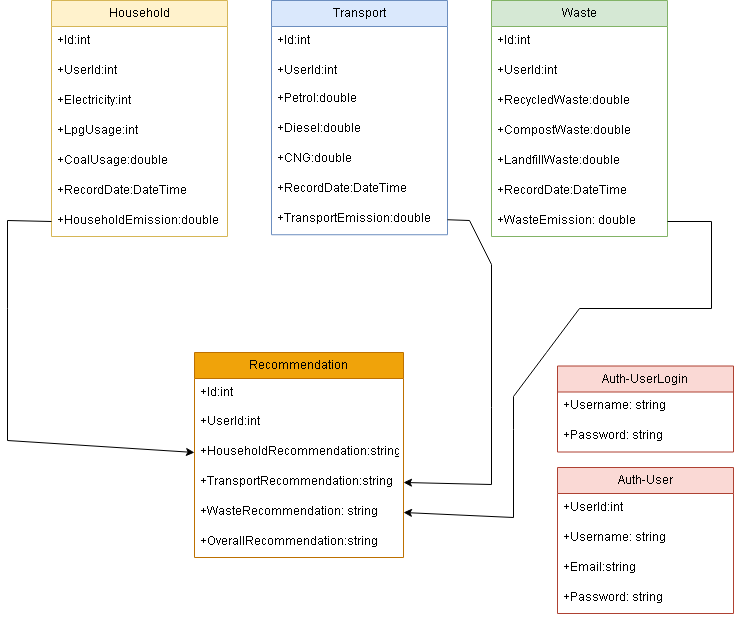

The diagram above was exported from draw.io. Its source (the exported page's mxGraphModel, read from the mxfile embedded in the PNG):
<mxGraphModel dx="1380" dy="725" grid="1" gridSize="11" guides="1" tooltips="1" connect="1" arrows="1" fold="1" page="1" pageScale="1" pageWidth="827" pageHeight="1169" math="0" shadow="0">
  <root>
    <mxCell id="WIyWlLk6GJQsqaUBKTNV-0" />
    <mxCell id="WIyWlLk6GJQsqaUBKTNV-1" parent="WIyWlLk6GJQsqaUBKTNV-0" />
    <mxCell id="Z5Sn76o5c74U0tyzu3L--1" value="Household" style="swimlane;fontStyle=0;childLayout=stackLayout;horizontal=1;startSize=26;fillColor=#fff2cc;horizontalStack=0;resizeParent=1;resizeParentMax=0;resizeLast=0;collapsible=1;marginBottom=0;whiteSpace=wrap;html=1;strokeColor=#d6b656;" parent="WIyWlLk6GJQsqaUBKTNV-1" vertex="1">
      <mxGeometry x="88" y="176" width="176" height="236" as="geometry" />
    </mxCell>
    <mxCell id="mCVPzGIWKrriwTPpZ17x-21" value="+Id:int" style="text;strokeColor=none;fillColor=none;align=left;verticalAlign=top;spacingLeft=4;spacingRight=4;overflow=hidden;rotatable=0;points=[[0,0.5],[1,0.5]];portConstraint=eastwest;whiteSpace=wrap;html=1;" vertex="1" parent="Z5Sn76o5c74U0tyzu3L--1">
      <mxGeometry y="26" width="176" height="30" as="geometry" />
    </mxCell>
    <mxCell id="mCVPzGIWKrriwTPpZ17x-22" value="+UserId:int" style="text;strokeColor=none;fillColor=none;align=left;verticalAlign=top;spacingLeft=4;spacingRight=4;overflow=hidden;rotatable=0;points=[[0,0.5],[1,0.5]];portConstraint=eastwest;whiteSpace=wrap;html=1;" vertex="1" parent="Z5Sn76o5c74U0tyzu3L--1">
      <mxGeometry y="56" width="176" height="30" as="geometry" />
    </mxCell>
    <mxCell id="Z5Sn76o5c74U0tyzu3L--2" value="+Electricity:int" style="text;strokeColor=none;fillColor=none;align=left;verticalAlign=top;spacingLeft=4;spacingRight=4;overflow=hidden;rotatable=0;points=[[0,0.5],[1,0.5]];portConstraint=eastwest;whiteSpace=wrap;html=1;" parent="Z5Sn76o5c74U0tyzu3L--1" vertex="1">
      <mxGeometry y="86" width="176" height="30" as="geometry" />
    </mxCell>
    <mxCell id="Z5Sn76o5c74U0tyzu3L--3" value="+LpgUsage:int" style="text;strokeColor=none;fillColor=none;align=left;verticalAlign=top;spacingLeft=4;spacingRight=4;overflow=hidden;rotatable=0;points=[[0,0.5],[1,0.5]];portConstraint=eastwest;whiteSpace=wrap;html=1;" parent="Z5Sn76o5c74U0tyzu3L--1" vertex="1">
      <mxGeometry y="116" width="176" height="30" as="geometry" />
    </mxCell>
    <mxCell id="Z5Sn76o5c74U0tyzu3L--4" value="+CoalUsage:double&lt;div&gt;&lt;br&gt;&lt;/div&gt;" style="text;strokeColor=none;fillColor=none;align=left;verticalAlign=top;spacingLeft=4;spacingRight=4;overflow=hidden;rotatable=0;points=[[0,0.5],[1,0.5]];portConstraint=eastwest;whiteSpace=wrap;html=1;" parent="Z5Sn76o5c74U0tyzu3L--1" vertex="1">
      <mxGeometry y="146" width="176" height="30" as="geometry" />
    </mxCell>
    <mxCell id="mCVPzGIWKrriwTPpZ17x-6" value="+RecordDate:DateTime" style="text;strokeColor=none;fillColor=none;align=left;verticalAlign=top;spacingLeft=4;spacingRight=4;overflow=hidden;rotatable=0;points=[[0,0.5],[1,0.5]];portConstraint=eastwest;whiteSpace=wrap;html=1;" vertex="1" parent="Z5Sn76o5c74U0tyzu3L--1">
      <mxGeometry y="176" width="176" height="30" as="geometry" />
    </mxCell>
    <mxCell id="mCVPzGIWKrriwTPpZ17x-29" value="+HouseholdEmission:double" style="text;strokeColor=none;fillColor=none;align=left;verticalAlign=top;spacingLeft=4;spacingRight=4;overflow=hidden;rotatable=0;points=[[0,0.5],[1,0.5]];portConstraint=eastwest;whiteSpace=wrap;html=1;" vertex="1" parent="Z5Sn76o5c74U0tyzu3L--1">
      <mxGeometry y="206" width="176" height="30" as="geometry" />
    </mxCell>
    <mxCell id="Z5Sn76o5c74U0tyzu3L--6" value="Transport" style="swimlane;fontStyle=0;childLayout=stackLayout;horizontal=1;startSize=26;fillColor=#dae8fc;horizontalStack=0;resizeParent=1;resizeParentMax=0;resizeLast=0;collapsible=1;marginBottom=0;whiteSpace=wrap;html=1;strokeColor=#6c8ebf;" parent="WIyWlLk6GJQsqaUBKTNV-1" vertex="1">
      <mxGeometry x="308" y="176" width="176" height="234.24" as="geometry" />
    </mxCell>
    <mxCell id="mCVPzGIWKrriwTPpZ17x-25" value="+Id:int" style="text;strokeColor=none;fillColor=none;align=left;verticalAlign=top;spacingLeft=4;spacingRight=4;overflow=hidden;rotatable=1;points=[[0,0.5],[1,0.5]];portConstraint=eastwest;whiteSpace=wrap;html=1;aspect=fixed;movable=1;resizable=1;deletable=1;editable=1;locked=0;connectable=1;" vertex="1" parent="Z5Sn76o5c74U0tyzu3L--6">
      <mxGeometry y="26" width="176" height="30" as="geometry" />
    </mxCell>
    <mxCell id="mCVPzGIWKrriwTPpZ17x-23" value="+UserId:int" style="text;strokeColor=none;fillColor=none;align=left;verticalAlign=top;spacingLeft=4;spacingRight=4;overflow=hidden;rotatable=1;points=[[0,0.5],[1,0.5]];portConstraint=eastwest;whiteSpace=wrap;html=1;aspect=fixed;movable=1;resizable=1;deletable=1;editable=1;locked=0;connectable=1;" vertex="1" parent="Z5Sn76o5c74U0tyzu3L--6">
      <mxGeometry y="56" width="176" height="28.24" as="geometry" />
    </mxCell>
    <mxCell id="Z5Sn76o5c74U0tyzu3L--7" value="+Petrol:double" style="text;strokeColor=none;fillColor=none;align=left;verticalAlign=top;spacingLeft=4;spacingRight=4;overflow=hidden;rotatable=1;points=[[0,0.5],[1,0.5]];portConstraint=eastwest;whiteSpace=wrap;html=1;aspect=fixed;movable=1;resizable=1;deletable=1;editable=1;locked=0;connectable=1;" parent="Z5Sn76o5c74U0tyzu3L--6" vertex="1">
      <mxGeometry y="84.24" width="176" height="30" as="geometry" />
    </mxCell>
    <mxCell id="mCVPzGIWKrriwTPpZ17x-7" value="+Diesel:double" style="text;strokeColor=none;fillColor=none;align=left;verticalAlign=top;spacingLeft=4;spacingRight=4;overflow=hidden;rotatable=1;points=[[0,0.5],[1,0.5]];portConstraint=eastwest;whiteSpace=wrap;html=1;aspect=fixed;movable=1;resizable=1;deletable=1;editable=1;locked=0;connectable=1;" vertex="1" parent="Z5Sn76o5c74U0tyzu3L--6">
      <mxGeometry y="114.24" width="176" height="30" as="geometry" />
    </mxCell>
    <mxCell id="mCVPzGIWKrriwTPpZ17x-8" value="+CNG:double" style="text;strokeColor=none;fillColor=none;align=left;verticalAlign=top;spacingLeft=4;spacingRight=4;overflow=hidden;rotatable=1;points=[[0,0.5],[1,0.5]];portConstraint=eastwest;whiteSpace=wrap;html=1;aspect=fixed;movable=1;resizable=1;deletable=1;editable=1;locked=0;connectable=1;" vertex="1" parent="Z5Sn76o5c74U0tyzu3L--6">
      <mxGeometry y="144.24" width="176" height="30" as="geometry" />
    </mxCell>
    <mxCell id="mCVPzGIWKrriwTPpZ17x-9" value="+RecordDate:DateTime" style="text;strokeColor=none;fillColor=none;align=left;verticalAlign=top;spacingLeft=4;spacingRight=4;overflow=hidden;rotatable=1;points=[[0,0.5],[1,0.5]];portConstraint=eastwest;whiteSpace=wrap;html=1;aspect=fixed;movable=1;resizable=1;deletable=1;editable=1;locked=0;connectable=1;" vertex="1" parent="Z5Sn76o5c74U0tyzu3L--6">
      <mxGeometry y="174.24" width="176" height="30" as="geometry" />
    </mxCell>
    <mxCell id="mCVPzGIWKrriwTPpZ17x-27" value="+TransportEmission:double" style="text;strokeColor=none;fillColor=none;align=left;verticalAlign=top;spacingLeft=4;spacingRight=4;overflow=hidden;rotatable=1;points=[[0,0.5],[1,0.5]];portConstraint=eastwest;whiteSpace=wrap;html=1;aspect=fixed;movable=1;resizable=1;deletable=1;editable=1;locked=0;connectable=1;" vertex="1" parent="Z5Sn76o5c74U0tyzu3L--6">
      <mxGeometry y="204.24" width="176" height="30" as="geometry" />
    </mxCell>
    <mxCell id="Z5Sn76o5c74U0tyzu3L--10" value="Waste" style="swimlane;fontStyle=0;childLayout=stackLayout;horizontal=1;startSize=26;fillColor=#d5e8d4;horizontalStack=0;resizeParent=1;resizeParentMax=0;resizeLast=0;collapsible=1;marginBottom=0;whiteSpace=wrap;html=1;strokeColor=#82b366;" parent="WIyWlLk6GJQsqaUBKTNV-1" vertex="1">
      <mxGeometry x="528" y="176" width="176" height="236" as="geometry" />
    </mxCell>
    <mxCell id="mCVPzGIWKrriwTPpZ17x-26" value="+Id:int" style="text;strokeColor=none;fillColor=none;align=left;verticalAlign=top;spacingLeft=4;spacingRight=4;overflow=hidden;rotatable=0;points=[[0,0.5],[1,0.5]];portConstraint=eastwest;whiteSpace=wrap;html=1;" vertex="1" parent="Z5Sn76o5c74U0tyzu3L--10">
      <mxGeometry y="26" width="176" height="30" as="geometry" />
    </mxCell>
    <mxCell id="mCVPzGIWKrriwTPpZ17x-24" value="+UserId:int" style="text;strokeColor=none;fillColor=none;align=left;verticalAlign=top;spacingLeft=4;spacingRight=4;overflow=hidden;rotatable=0;points=[[0,0.5],[1,0.5]];portConstraint=eastwest;whiteSpace=wrap;html=1;" vertex="1" parent="Z5Sn76o5c74U0tyzu3L--10">
      <mxGeometry y="56" width="176" height="30" as="geometry" />
    </mxCell>
    <mxCell id="Z5Sn76o5c74U0tyzu3L--11" value="+RecycledWaste:double" style="text;strokeColor=none;fillColor=none;align=left;verticalAlign=top;spacingLeft=4;spacingRight=4;overflow=hidden;rotatable=0;points=[[0,0.5],[1,0.5]];portConstraint=eastwest;whiteSpace=wrap;html=1;" parent="Z5Sn76o5c74U0tyzu3L--10" vertex="1">
      <mxGeometry y="86" width="176" height="30" as="geometry" />
    </mxCell>
    <mxCell id="Z5Sn76o5c74U0tyzu3L--12" value="+CompostWaste:double" style="text;strokeColor=none;fillColor=none;align=left;verticalAlign=top;spacingLeft=4;spacingRight=4;overflow=hidden;rotatable=0;points=[[0,0.5],[1,0.5]];portConstraint=eastwest;whiteSpace=wrap;html=1;" parent="Z5Sn76o5c74U0tyzu3L--10" vertex="1">
      <mxGeometry y="116" width="176" height="30" as="geometry" />
    </mxCell>
    <mxCell id="Z5Sn76o5c74U0tyzu3L--13" value="+LandfillWaste:double" style="text;strokeColor=none;fillColor=none;align=left;verticalAlign=top;spacingLeft=4;spacingRight=4;overflow=hidden;rotatable=0;points=[[0,0.5],[1,0.5]];portConstraint=eastwest;whiteSpace=wrap;html=1;" parent="Z5Sn76o5c74U0tyzu3L--10" vertex="1">
      <mxGeometry y="146" width="176" height="30" as="geometry" />
    </mxCell>
    <mxCell id="mCVPzGIWKrriwTPpZ17x-20" value="+RecordDate:DateTime" style="text;strokeColor=none;fillColor=none;align=left;verticalAlign=top;spacingLeft=4;spacingRight=4;overflow=hidden;rotatable=0;points=[[0,0.5],[1,0.5]];portConstraint=eastwest;whiteSpace=wrap;html=1;" vertex="1" parent="Z5Sn76o5c74U0tyzu3L--10">
      <mxGeometry y="176" width="176" height="30" as="geometry" />
    </mxCell>
    <mxCell id="mCVPzGIWKrriwTPpZ17x-19" value="+Waste&lt;span class=&quot;hljs-attr&quot;&gt;Emission:&lt;/span&gt; &lt;span class=&quot;hljs-string&quot;&gt;double&lt;/span&gt;" style="text;strokeColor=none;fillColor=none;align=left;verticalAlign=top;spacingLeft=4;spacingRight=4;overflow=hidden;rotatable=0;points=[[0,0.5],[1,0.5]];portConstraint=eastwest;whiteSpace=wrap;html=1;" vertex="1" parent="Z5Sn76o5c74U0tyzu3L--10">
      <mxGeometry y="206" width="176" height="30" as="geometry" />
    </mxCell>
    <mxCell id="mCVPzGIWKrriwTPpZ17x-30" value="Recommendation" style="swimlane;fontStyle=0;childLayout=stackLayout;horizontal=1;startSize=26;fillColor=#f0a30a;horizontalStack=0;resizeParent=1;resizeParentMax=0;resizeLast=0;collapsible=1;marginBottom=0;whiteSpace=wrap;html=1;fontColor=#000000;strokeColor=#BD7000;" vertex="1" parent="WIyWlLk6GJQsqaUBKTNV-1">
      <mxGeometry x="231" y="528" width="209" height="205" as="geometry" />
    </mxCell>
    <mxCell id="mCVPzGIWKrriwTPpZ17x-31" value="+Id:int" style="text;strokeColor=none;fillColor=none;align=left;verticalAlign=top;spacingLeft=4;spacingRight=4;overflow=hidden;rotatable=0;points=[[0,0.5],[1,0.5]];portConstraint=eastwest;whiteSpace=wrap;html=1;" vertex="1" parent="mCVPzGIWKrriwTPpZ17x-30">
      <mxGeometry y="26" width="209" height="29" as="geometry" />
    </mxCell>
    <mxCell id="mCVPzGIWKrriwTPpZ17x-32" value="+UserId:int" style="text;strokeColor=none;fillColor=none;align=left;verticalAlign=top;spacingLeft=4;spacingRight=4;overflow=hidden;rotatable=0;points=[[0,0.5],[1,0.5]];portConstraint=eastwest;whiteSpace=wrap;html=1;" vertex="1" parent="mCVPzGIWKrriwTPpZ17x-30">
      <mxGeometry y="55" width="209" height="30" as="geometry" />
    </mxCell>
    <mxCell id="mCVPzGIWKrriwTPpZ17x-33" value="+HouseholdRecommendation:string" style="text;strokeColor=none;fillColor=none;align=left;verticalAlign=top;spacingLeft=4;spacingRight=4;overflow=hidden;rotatable=0;points=[[0,0.5],[1,0.5]];portConstraint=eastwest;whiteSpace=wrap;html=1;" vertex="1" parent="mCVPzGIWKrriwTPpZ17x-30">
      <mxGeometry y="85" width="209" height="30" as="geometry" />
    </mxCell>
    <mxCell id="mCVPzGIWKrriwTPpZ17x-34" value="+TransportRecommendation:string" style="text;strokeColor=none;fillColor=none;align=left;verticalAlign=top;spacingLeft=4;spacingRight=4;overflow=hidden;rotatable=0;points=[[0,0.5],[1,0.5]];portConstraint=eastwest;whiteSpace=wrap;html=1;" vertex="1" parent="mCVPzGIWKrriwTPpZ17x-30">
      <mxGeometry y="115" width="209" height="30" as="geometry" />
    </mxCell>
    <mxCell id="mCVPzGIWKrriwTPpZ17x-35" value="&lt;div&gt;+Waste&lt;span class=&quot;hljs-attr&quot;&gt;Recommendation:&lt;/span&gt;&amp;nbsp;string&lt;/div&gt;" style="text;strokeColor=none;fillColor=none;align=left;verticalAlign=top;spacingLeft=4;spacingRight=4;overflow=hidden;rotatable=0;points=[[0,0.5],[1,0.5]];portConstraint=eastwest;whiteSpace=wrap;html=1;" vertex="1" parent="mCVPzGIWKrriwTPpZ17x-30">
      <mxGeometry y="145" width="209" height="30" as="geometry" />
    </mxCell>
    <mxCell id="mCVPzGIWKrriwTPpZ17x-37" value="+OverallRecommendation:string" style="text;strokeColor=none;fillColor=none;align=left;verticalAlign=top;spacingLeft=4;spacingRight=4;overflow=hidden;rotatable=0;points=[[0,0.5],[1,0.5]];portConstraint=eastwest;whiteSpace=wrap;html=1;" vertex="1" parent="mCVPzGIWKrriwTPpZ17x-30">
      <mxGeometry y="175" width="209" height="30" as="geometry" />
    </mxCell>
    <mxCell id="mCVPzGIWKrriwTPpZ17x-38" value="Auth-User" style="swimlane;fontStyle=0;childLayout=stackLayout;horizontal=1;startSize=26;fillColor=#fad9d5;horizontalStack=0;resizeParent=1;resizeParentMax=0;resizeLast=0;collapsible=1;marginBottom=0;whiteSpace=wrap;html=1;strokeColor=#ae4132;" vertex="1" parent="WIyWlLk6GJQsqaUBKTNV-1">
      <mxGeometry x="594" y="643" width="176" height="146" as="geometry" />
    </mxCell>
    <mxCell id="mCVPzGIWKrriwTPpZ17x-40" value="+UserId:int" style="text;strokeColor=none;fillColor=none;align=left;verticalAlign=top;spacingLeft=4;spacingRight=4;overflow=hidden;rotatable=0;points=[[0,0.5],[1,0.5]];portConstraint=eastwest;whiteSpace=wrap;html=1;" vertex="1" parent="mCVPzGIWKrriwTPpZ17x-38">
      <mxGeometry y="26" width="176" height="30" as="geometry" />
    </mxCell>
    <mxCell id="mCVPzGIWKrriwTPpZ17x-41" value="+Username: string" style="text;strokeColor=none;fillColor=none;align=left;verticalAlign=top;spacingLeft=4;spacingRight=4;overflow=hidden;rotatable=0;points=[[0,0.5],[1,0.5]];portConstraint=eastwest;whiteSpace=wrap;html=1;" vertex="1" parent="mCVPzGIWKrriwTPpZ17x-38">
      <mxGeometry y="56" width="176" height="30" as="geometry" />
    </mxCell>
    <mxCell id="mCVPzGIWKrriwTPpZ17x-42" value="+Email:string" style="text;strokeColor=none;fillColor=none;align=left;verticalAlign=top;spacingLeft=4;spacingRight=4;overflow=hidden;rotatable=0;points=[[0,0.5],[1,0.5]];portConstraint=eastwest;whiteSpace=wrap;html=1;" vertex="1" parent="mCVPzGIWKrriwTPpZ17x-38">
      <mxGeometry y="86" width="176" height="30" as="geometry" />
    </mxCell>
    <mxCell id="mCVPzGIWKrriwTPpZ17x-43" value="&lt;div&gt;+Password: string&lt;/div&gt;" style="text;strokeColor=none;fillColor=none;align=left;verticalAlign=top;spacingLeft=4;spacingRight=4;overflow=hidden;rotatable=0;points=[[0,0.5],[1,0.5]];portConstraint=eastwest;whiteSpace=wrap;html=1;" vertex="1" parent="mCVPzGIWKrriwTPpZ17x-38">
      <mxGeometry y="116" width="176" height="30" as="geometry" />
    </mxCell>
    <mxCell id="mCVPzGIWKrriwTPpZ17x-46" value="Auth-UserLogin" style="swimlane;fontStyle=0;childLayout=stackLayout;horizontal=1;startSize=26;fillColor=#fad9d5;horizontalStack=0;resizeParent=1;resizeParentMax=0;resizeLast=0;collapsible=1;marginBottom=0;whiteSpace=wrap;html=1;strokeColor=#ae4132;" vertex="1" parent="WIyWlLk6GJQsqaUBKTNV-1">
      <mxGeometry x="594" y="541.5" width="176" height="86" as="geometry" />
    </mxCell>
    <mxCell id="mCVPzGIWKrriwTPpZ17x-48" value="+Username: string" style="text;strokeColor=none;fillColor=none;align=left;verticalAlign=top;spacingLeft=4;spacingRight=4;overflow=hidden;rotatable=0;points=[[0,0.5],[1,0.5]];portConstraint=eastwest;whiteSpace=wrap;html=1;" vertex="1" parent="mCVPzGIWKrriwTPpZ17x-46">
      <mxGeometry y="26" width="176" height="30" as="geometry" />
    </mxCell>
    <mxCell id="mCVPzGIWKrriwTPpZ17x-53" value="+Password: string" style="text;strokeColor=none;fillColor=none;align=left;verticalAlign=top;spacingLeft=4;spacingRight=4;overflow=hidden;rotatable=0;points=[[0,0.5],[1,0.5]];portConstraint=eastwest;whiteSpace=wrap;html=1;" vertex="1" parent="mCVPzGIWKrriwTPpZ17x-46">
      <mxGeometry y="56" width="176" height="30" as="geometry" />
    </mxCell>
    <mxCell id="mCVPzGIWKrriwTPpZ17x-56" value="" style="endArrow=classic;html=1;rounded=0;exitX=0;exitY=0.5;exitDx=0;exitDy=0;entryX=0;entryY=0.5;entryDx=0;entryDy=0;" edge="1" parent="WIyWlLk6GJQsqaUBKTNV-1" source="mCVPzGIWKrriwTPpZ17x-29" target="mCVPzGIWKrriwTPpZ17x-33">
      <mxGeometry width="50" height="50" relative="1" as="geometry">
        <mxPoint x="374" y="468" as="sourcePoint" />
        <mxPoint x="264" y="671" as="targetPoint" />
        <Array as="points">
          <mxPoint x="44" y="396" />
          <mxPoint x="44" y="484" />
          <mxPoint x="44" y="616" />
        </Array>
      </mxGeometry>
    </mxCell>
    <mxCell id="mCVPzGIWKrriwTPpZ17x-57" value="" style="endArrow=classic;html=1;rounded=0;exitX=1;exitY=0.5;exitDx=0;exitDy=0;entryX=1;entryY=0.5;entryDx=0;entryDy=0;" edge="1" parent="WIyWlLk6GJQsqaUBKTNV-1" source="mCVPzGIWKrriwTPpZ17x-27" target="mCVPzGIWKrriwTPpZ17x-34">
      <mxGeometry width="50" height="50" relative="1" as="geometry">
        <mxPoint x="506" y="395" as="sourcePoint" />
        <mxPoint x="496" y="715" as="targetPoint" />
        <Array as="points">
          <mxPoint x="506" y="396" />
          <mxPoint x="528" y="440" />
          <mxPoint x="528" y="583" />
          <mxPoint x="528" y="660" />
        </Array>
      </mxGeometry>
    </mxCell>
    <mxCell id="mCVPzGIWKrriwTPpZ17x-58" value="" style="endArrow=classic;html=1;rounded=0;entryX=1;entryY=0.5;entryDx=0;entryDy=0;exitX=1;exitY=0.5;exitDx=0;exitDy=0;" edge="1" parent="WIyWlLk6GJQsqaUBKTNV-1" source="mCVPzGIWKrriwTPpZ17x-19" target="mCVPzGIWKrriwTPpZ17x-35">
      <mxGeometry width="50" height="50" relative="1" as="geometry">
        <mxPoint x="737" y="396" as="sourcePoint" />
        <mxPoint x="550" y="748" as="targetPoint" />
        <Array as="points">
          <mxPoint x="748" y="397" />
          <mxPoint x="748" y="484" />
          <mxPoint x="616" y="484" />
          <mxPoint x="583" y="528" />
          <mxPoint x="550" y="572" />
          <mxPoint x="550" y="605" />
          <mxPoint x="550" y="693" />
        </Array>
      </mxGeometry>
    </mxCell>
  </root>
</mxGraphModel>